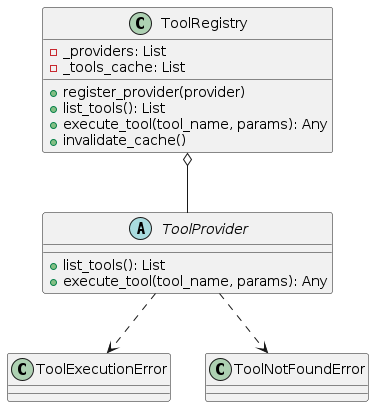

The diagram above was rendered by PlantUML. Its source (embedded in the PNG):
@startuml
abstract class ToolProvider {
  +list_tools(): List
  +execute_tool(tool_name, params): Any
}

class ToolRegistry {
  -_providers: List
  -_tools_cache: List
  +register_provider(provider)
  +list_tools(): List
  +execute_tool(tool_name, params): Any
  +invalidate_cache()
}

class ToolExecutionError
class ToolNotFoundError

ToolRegistry o-- ToolProvider
ToolProvider ..> ToolExecutionError
ToolProvider ..> ToolNotFoundError
@enduml